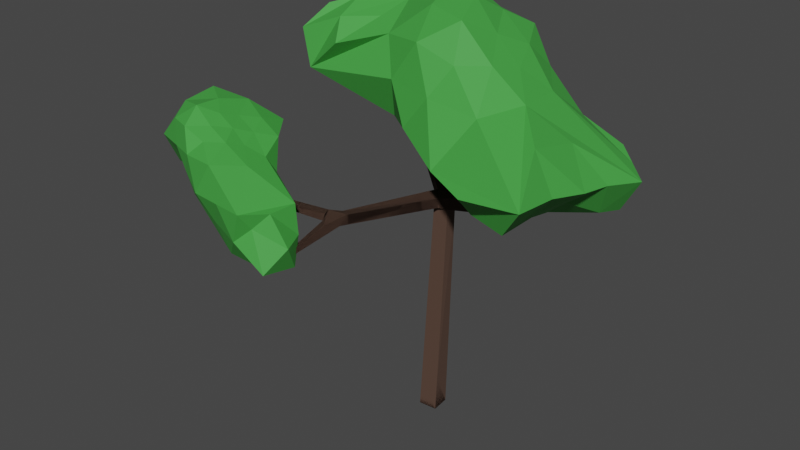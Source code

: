 # Source: tree_02_small.blend  (saved by Blender 2.80.75; exported with 4.5.12 LTS)
import bpy
from mathutils import Matrix  # noqa: F401  (used for matrix-valued properties, if any)

bpy.ops.wm.read_factory_settings(use_empty=True)
scene = bpy.context.scene
scene.name = 'Scene'

# ---- collections
col_collection = bpy.data.collections.new('Collection'); scene.collection.children.link(col_collection)

# ---- materials (node trees are filled in below, after node groups)
mat_wood_01_001 = bpy.data.materials.new('wood_01.001')
mat_wood_01_001.use_transparent_shadow = False
mat_wood_01_001.diffuse_color = (0.08228, 0.04519, 0.03071, 1.0)
mat_wood_01_001.roughness = 0.8677
mat_leafs_material = bpy.data.materials.new('leafs_material')
mat_leafs_material.use_transparent_shadow = False
mat_leafs_material.diffuse_color = (0.05286, 0.3515, 0.05127, 1.0)
mat_leafs_material.roughness = 0.691

# ---- material node trees
mat_wood_01_001.use_nodes = True; mat_wood_01_001.node_tree.nodes.clear()
_N = mat_wood_01_001.node_tree.nodes; _L = mat_wood_01_001.node_tree.links
n0 = _N.new('ShaderNodeOutputMaterial'); n0.name = 'Material Output'; n0.location = (300, 300)
n1 = _N.new('ShaderNodeBsdfPrincipled'); n1.name = 'Principled BSDF'; n1.location = (10, 300)
n1.distribution = 'GGX'
n1.subsurface_method = 'BURLEY'
n1.inputs[0].default_value = (0.08228, 0.04519, 0.03071, 1.0)
n1.inputs[2].default_value = 0.9434
n1.inputs[3].default_value = 1.45
n1.inputs[27].default_value = (0.0, 0.0, 0.0, 1.0)
n1.inputs[28].default_value = 1.0
_L.new(n1.outputs[0], n0.inputs[0])
n0.is_active_output = True
mat_leafs_material.use_nodes = True; mat_leafs_material.node_tree.nodes.clear()
_N = mat_leafs_material.node_tree.nodes; _L = mat_leafs_material.node_tree.links
n0 = _N.new('ShaderNodeOutputMaterial'); n0.name = 'Material Output'; n0.location = (300, 300)
n1 = _N.new('ShaderNodeBsdfPrincipled'); n1.name = 'Principled BSDF'; n1.location = (10, 300)
n1.distribution = 'GGX'
n1.subsurface_method = 'BURLEY'
n1.inputs[0].default_value = (0.05286, 0.3515, 0.05127, 1.0)
n1.inputs[2].default_value = 0.7083
n1.inputs[3].default_value = 1.45
n1.inputs[27].default_value = (0.0, 0.0, 0.0, 1.0)
n1.inputs[28].default_value = 1.0
_L.new(n1.outputs[0], n0.inputs[0])
n0.is_active_output = True

# ---- world
world_world = bpy.data.worlds.new('World'); scene.world = world_world
world_world.use_nodes = True; world_world.node_tree.nodes.clear()
_N = world_world.node_tree.nodes; _L = world_world.node_tree.links
n0 = _N.new('ShaderNodeOutputWorld'); n0.name = 'World Output'; n0.location = (300, 300)
n1 = _N.new('ShaderNodeBackground'); n1.name = 'Background'; n1.location = (10, 300)
n1.inputs[0].default_value = (0.05088, 0.05088, 0.05088, 1.0)
_L.new(n1.outputs[0], n0.inputs[0])
n0.is_active_output = True
world_world.color = (0.05088, 0.05088, 0.05088)
world_world.use_sun_shadow = False
world_world.sun_shadow_jitter_overblur = 0.0

# ---- meshes
me_cube = bpy.data.meshes.new('Cube')
me_cube.from_pydata([(0.05065, -0.0652, -0.001094), (-0.6892, -0.03581, 1.787), (-0.6849, -0.03308, 1.793), (-0.6805, -0.04011, 1.793), (-0.3107, 0.5061, 2.02), (-0.3106, 0.5015, 2.022), (-0.3158, 0.5014, 2.022), (0.259, 0.3453, 1.341), (0.2608, 0.3425, 1.348), (0.2539, 0.3381, 1.348), (-0.2492, -0.8743, 1.057), (-0.2497, -0.8765, 1.062), (-0.2438, -0.878, 1.062), (0.6733, 0.5126, 1.216), (0.6742, 0.5135, 1.224), (0.161, 0.2669, 1.734), (0.1577, 0.2664, 1.74), (0.1567, 0.2727, 1.74), (-0.9434, -0.7192, 1.468), (-0.9414, -0.7189, 1.472), (-0.9406, -0.7239, 1.472), (0.6169, -0.319, 1.372), (0.617, -0.3166, 1.376), (0.6209, -0.314, 1.375), (-0.6893, -0.4476, 1.52), (-0.6862, -0.4501, 1.525), (-0.69, -0.4548, 1.525), (0.4084, -0.1012, 1.247), (0.4095, -0.09239, 1.265), (0.4301, -0.08858, 1.262), (0.6207, -0.3164, 1.37), (0.4495, -0.006301, 1.218), (0.4205, 0.0357, 1.222), (0.4287, -0.09726, 1.244), (0.4204, 0.01072, 1.197), (-0.513, -0.6445, 1.264), (-0.4978, -0.6705, 1.29), (-0.9426, -0.7242, 1.468), (-0.1985, -0.5828, 1.198), (-0.2163, -0.5333, 1.189), (-0.21, -0.5308, 1.23), (-0.4293, -0.6243, 1.232), (-0.4266, -0.6231, 1.263), (-0.4154, -0.6526, 1.263), (-0.2466, 0.2259, 1.466), (-0.2588, 0.191, 1.493), (0.16, 0.2732, 1.734), (0.5097, 0.2609, 1.259), (0.5089, 0.2572, 1.287), (0.4829, 0.269, 1.289), (0.6698, 0.5207, 1.22), (0.468, 0.08285, 1.192), (0.4654, 0.07237, 1.223), (0.4339, 0.08018, 1.223), (0.4833, 0.2713, 1.261), (-0.138, -0.5376, 1.173), (-0.1928, -0.5866, 1.157), (-0.1653, -0.6161, 1.194), (-0.2432, -0.8758, 1.057), (0.024, -0.03833, 1.125), (0.02547, -0.03371, 1.174), (-0.169, -0.4884, 1.175), (-0.1679, -0.485, 1.219), (-0.1252, -0.4978, 1.219), (-0.3668, 0.1475, 1.499), (-0.3736, 0.1779, 1.476), (-0.6848, -0.04284, 1.787), (-0.3124, 0.2499, 1.496), (-0.2805, 0.2184, 1.502), (-0.3159, 0.506, 2.02), (-0.3268, 0.2097, 1.5), (-0.04574, 0.02794, 1.16), (-0.02344, 0.0706, 1.161), (0.003072, 0.05599, 1.199), (-0.0156, 0.01042, 1.194), (-0.3039, 0.1768, 1.409), (-0.2862, 0.2088, 1.409), (-0.2623, 0.1903, 1.446), (-0.2837, 0.1657, 1.437), (0.401, 0.092, 1.205), (0.4246, 0.1068, 1.205), (0.4309, 0.0969, 1.232), (0.2522, 0.3408, 1.341), (0.0564, -0.005765, 1.113), (0.07019, 0.04834, 1.175), (0.07352, 0.0008578, 1.175), (0.3809, 0.02783, 1.17), (0.3766, 0.02753, 1.206), (0.3741, 0.06328, 1.206), (0.4115, 0.0652, 1.175), (0.4139, 0.03073, 1.175), (0.4073, 0.06492, 1.209), (-0.05065, 0.02128, 0.001094), (-0.04324, -0.07262, 0.0002162), (0.04324, 0.0287, -0.0002162), (-0.01868, -0.012, 1.117), (-0.01166, 0.05376, 1.097), (0.05923, 0.04934, 1.124), (-0.4566, -0.6806, 1.242), (-0.4615, -0.6704, 1.24), (-0.4844, -0.6701, 1.258), (-0.4562, -0.6799, 1.265), (-0.4988, -0.7242, 1.256), (-0.4886, -0.6396, 1.293), (-0.4767, -0.6087, 1.274), (-0.4625, -0.6204, 1.296), (-0.6931, -0.4523, 1.52), (-0.2163, -0.5333, 1.189), (-0.21, -0.5308, 1.23), (-0.1944, -0.5698, 1.23), (0.4654, 0.07237, 1.223), (0.468, 0.08285, 1.192), (0.4365, 0.1373, 1.215), (-0.2837, 0.1657, 1.437), (-0.2862, 0.2088, 1.409), (-0.3039, 0.1768, 1.409), (0.4139, 0.03073, 1.175), (0.4115, 0.0652, 1.175), (-0.4562, -0.6799, 1.265), (-0.4755, -0.6682, 1.242), (-0.4566, -0.6806, 1.242), (-0.4804, -0.6421, 1.296), (-0.4625, -0.6204, 1.296), (-0.4767, -0.6087, 1.274)], [], [(61, 56, 39), (63, 62, 40), (38, 57, 40), (79, 51, 89), (67, 68, 44), (31, 34, 90), (36, 118, 101), (72, 97, 96), (51, 79, 80), (29, 23, 30, 33), (73, 84, 72), (84, 97, 72), (94, 92, 96, 97), (35, 123, 104), (104, 122, 105), (101, 120, 98), (98, 119, 100), (83, 59, 95), (72, 96, 71), (89, 91, 79), (57, 63, 40), (44, 114, 76), (76, 115, 75), (75, 113, 77), (57, 55, 63), (51, 110, 52), (52, 53, 81), (56, 107, 39), (39, 108, 40), (40, 109, 38), (80, 111, 51), (90, 117, 89), (74, 71, 95), (70, 67, 65), (105, 121, 103), (33, 34, 31), (33, 31, 29), (112, 53, 49, 54), (85, 87, 88, 84), (59, 55, 61, 95), (97, 117, 116, 86, 83), (70, 68, 5), (6, 69, 70), (60, 85, 84, 73, 74), (85, 83, 86, 87), (97, 84, 88, 91, 117), (95, 96, 92, 93), (60, 74, 62, 63), (102, 120, 118), (28, 22, 23, 29), (36, 100, 118), (28, 27, 21, 22), (27, 33, 30, 21), (24, 106, 26, 25), (21, 30, 23, 22), (37, 20, 19, 18), (15, 46, 17, 16), (10, 58, 12, 11), (50, 14, 13), (7, 82, 9, 8), (69, 6, 5, 4), (80, 81, 53, 112), (35, 103, 123), (104, 123, 122), (101, 118, 120), (98, 120, 119), (56, 61, 55), (89, 117, 91), (44, 77, 114), (76, 114, 115), (75, 115, 113), (51, 111, 110), (52, 110, 53), (75, 65, 67, 76), (56, 38, 107), (39, 107, 108), (94, 0, 93, 92), (40, 108, 109), (83, 85, 60, 59), (78, 45, 64), (71, 96, 95), (67, 44, 76), (104, 41, 99, 35), (39, 40, 62, 61), (90, 89, 51, 31), (64, 45, 68, 70), (80, 112, 111), (32, 31, 52, 81), (101, 43, 103, 36), (75, 78, 64, 65), (90, 116, 117), (31, 51, 52), (27, 28, 32, 34), (104, 105, 42, 41), (43, 101, 98, 99), (105, 103, 43, 42), (66, 3, 2, 1), (105, 122, 121), (78, 75, 77, 45), (100, 35, 99, 98), (31, 32, 28, 29), (35, 100, 37, 18), (27, 34, 33), (103, 35, 18, 19), (36, 103, 19, 20), (100, 36, 20, 37), (107, 38, 99, 41), (108, 107, 41, 42), (109, 108, 42, 43), (109, 43, 99, 38), (77, 44, 46, 15), (77, 15, 16, 45), (45, 16, 17, 68), (68, 17, 46, 44), (54, 50, 13, 47), (48, 47, 13, 14), (49, 48, 14, 50), (110, 111, 47, 48), (50, 54, 49), (110, 48, 49, 53), (55, 58, 10, 56), (56, 10, 11, 38), (38, 11, 12, 57), (57, 12, 58, 55), (95, 61, 62, 74), (60, 63, 55, 59), (65, 64, 66, 1), (65, 1, 2, 70), (70, 2, 3, 64), (67, 4, 5, 68), (3, 66, 64), (69, 4, 67), (72, 71, 115, 114), (70, 69, 67), (5, 6, 70), (72, 114, 77, 73), (73, 77, 113, 74), (71, 74, 113, 115), (79, 82, 7, 80), (80, 7, 8, 81), (32, 81, 8, 9), (79, 32, 9, 82), (112, 54, 47, 111), (0, 83, 95, 93), (94, 97, 83, 0), (123, 103, 106, 24), (102, 119, 120), (102, 100, 119), (102, 118, 100), (122, 123, 24, 25), (122, 25, 26, 121), (121, 26, 106, 103), (32, 79, 91, 88, 87), (34, 32, 87, 86, 116, 90)])
me_cube.materials.append(mat_wood_01_001)
me_cube.use_remesh_preserve_volume = False
me_cube.use_remesh_preserve_attributes = False
me_cube.use_mirror_vertex_groups = False
me_cube.update()
me_icosphere = bpy.data.meshes.new('Icosphere')
me_icosphere.from_pydata([(0.1075, -0.01452, -1.355), (1.617, -1.163, -0.8595), (-0.2781, -0.8762, -0.4663), (-1.388, -0.1213, -0.8265), (-0.3151, 1.167, -0.4673), (0.9545, 0.6478, -0.6959), (0.2557, -0.767, 0.2812), (-0.8108, -0.6011, 0.5065), (-1.115, 0.8004, 0.7718), (0.2383, 0.9473, 0.3131), (0.6845, 0.004328, 0.07486), (-0.09125, 0.05076, 0.5963), (-0.2672, -0.6984, -1.102), (0.7882, -0.6835, -2.235), (0.4038, -1.21, -0.7034), (1.952, 0.1886, -0.9835), (0.6521, 0.6622, -1.497), (-0.5239, 0.006348, -0.9162), (-0.6882, -0.5, -0.5257), (-0.083, 0.5726, -0.9034), (-0.8365, 0.6368, -0.5412), (0.358, 0.9403, -0.5837), (1.127, -0.3583, -0.1615), (0.9742, 0.3234, -0.2248), (0.002759, -1.018, 0.004379), (0.8257, -1.146, 0.04086), (-1.366, -0.5175, -0.03924), (-0.5878, -0.809, 0.0), (-0.8741, 1.336, 0.06568), (-1.661, 0.4697, -0.0646), (0.7341, 0.9618, -0.01512), (0.1784, 1.673, 0.03614), (0.5909, -0.4374, 0.2462), (-0.2617, -0.7989, 0.5156), (-1.113, -0.03306, 0.6722), (-0.3576, 1.133, 0.5545), (0.502, 0.4599, 0.1814), (0.06537, -0.3683, 0.4745), (0.3084, 0.03456, 0.36), (-0.4274, -0.2957, 0.8054), (-0.4758, 0.3624, 0.7555), (0.02741, 0.4797, 0.4519), (1.324, -1.069, -1.624), (1.966, -0.5626, -0.9488), (1.01, -1.187, -0.7815), (1.308, 0.395, -1.654), (2.096, -0.05097, -2.383), (1.084, 0.2346, -1.848), (0.6059, -0.9243, -1.403), (1.455, -0.4573, -2.467), (0.9649, -0.2488, -2.142), (1.739, 0.342, -1.392), (2.108, 0.09542, -1.649), (1.759, 0.3305, -1.889), (1.378, 0.017, -2.186), (2.354, -0.4699, -1.688), (1.675, -0.8391, -1.292), (2.072, -0.9655, -2.217), (3.268, 4.852, -0.9403), (6.553, 1.814, -0.4074), (2.543, 3.052, 0.0008405), (1.088, 4.892, -0.1392), (2.62, 6.461, 0.1251), (5.081, 6.552, -0.09318), (3.573, 3.526, 1.552), (1.565, 3.743, 1.821), (0.9633, 6.503, 2.252), (3.647, 6.514, 1.817), (4.4, 4.847, 1.349), (3.112, 4.898, 2.723), (2.891, 3.796, -0.7535), (4.211, 4.081, -1.435), (3.831, 2.43, -0.4741), (7.081, 5.9, -0.9957), (4.174, 5.76, -1.302), (2.155, 4.874, -0.6735), (1.65, 3.835, -0.1636), (2.96, 5.712, -0.4864), (1.859, 5.813, -0.01999), (3.684, 6.512, -0.1081), (5.003, 4.227, 0.7977), (4.911, 5.452, 0.7537), (3.17, 3.118, 0.8352), (4.477, 3.174, 0.6631), (-0.491, 3.286, 0.6925), (1.991, 3.32, 0.9519), (1.913, 6.617, 0.9218), (0.2235, 5.986, 0.6911), (4.218, 6.384, 0.9519), (3.131, 6.737, 0.9519), (4.206, 4.066, 1.54), (2.645, 3.393, 1.924), (1.134, 5.041, 2.312), (2.561, 6.567, 2.024), (4.097, 5.638, 1.624), (3.395, 4.01, 2.412), (3.75, 4.863, 1.985), (2.344, 4.318, 2.523), (2.147, 5.611, 2.931), (3.293, 5.717, 2.264), (0.2655, 5.344, 1.794), (-0.2943, 4.903, 0.679), (-0.398, 3.907, 2.144), (5.217, 3.161, -1.677), (6.697, 4.089, -0.7345), (5.924, 3.24, 0.362), (5.996, 4.611, 0.06452), (5.327, 5.776, -1.808), (5.426, 4.732, -1.823), (4.244, 4.933, -1.39), (0.4679, 3.149, 1.509), (0.965, 4.166, 2.018), (-0.7247, 3.322, 1.626), (0.1681, 4.344, 2.325), (0.2145, 3.607, 1.996), (5.887, 2.233, -1.269), (6.504, 3.106, -0.562), (4.628, 6.156, -0.6974), (4.383, 6.532, -0.1006), (4.949, 1.94, -0.6192), (6.148, 6.633, -0.5872), (3.929, 6.136, -0.7048), (4.738, 5.728, -1.493), (4.305, 3.015, -1.082), (4.764, 3.581, -1.636), (6.781, 4.906, -0.8263), (6.519, 6.059, -1.92), (6.361, 5.403, -1.796), (5.374, 5.231, -1.792), (6.061, 4.411, -1.279), (5.957, 3.625, -1.206), (5.321, 3.947, -1.75), (4.837, 2.572, -1.251), (5.401, 6.572, -1.461), (6.615, 6.266, -0.7915), (6.8, 5.979, -1.458), (5.984, 6.386, -1.727), (5.775, 6.603, -1.024), (6.382, 6.529, -1.34)], [], [(0, 13, 12), (1, 42, 56, 43), (0, 12, 17), (0, 17, 19), (0, 19, 16), (1, 43, 15, 22), (2, 14, 24), (3, 18, 26), (4, 20, 28), (5, 21, 30), (1, 22, 25), (2, 24, 27), (3, 26, 29), (4, 28, 31), (5, 30, 23), (6, 32, 37), (7, 33, 39), (8, 34, 40), (9, 35, 41), (10, 36, 38), (38, 41, 11), (38, 36, 41), (36, 9, 41), (41, 40, 11), (41, 35, 40), (35, 8, 40), (40, 39, 11), (40, 34, 39), (34, 7, 39), (39, 37, 11), (39, 33, 37), (33, 6, 37), (37, 38, 11), (37, 32, 38), (32, 10, 38), (23, 36, 10), (23, 30, 36), (30, 9, 36), (31, 35, 9), (31, 28, 35), (28, 8, 35), (29, 34, 8), (29, 26, 34), (26, 7, 34), (27, 33, 7), (27, 24, 33), (24, 6, 33), (25, 32, 6), (25, 22, 32), (22, 10, 32), (30, 31, 9), (30, 21, 31), (21, 4, 31), (28, 29, 8), (28, 20, 29), (20, 3, 29), (26, 27, 7), (26, 18, 27), (18, 2, 27), (24, 25, 6), (24, 14, 25), (14, 44, 1, 25), (22, 23, 10), (22, 15, 23), (15, 5, 23), (16, 21, 5), (16, 19, 21), (19, 4, 21), (19, 20, 4), (19, 17, 20), (17, 3, 20), (17, 18, 3), (17, 12, 18), (12, 2, 18), (15, 51, 45, 16, 5), (15, 52, 51), (13, 0, 16, 47, 50), (12, 14, 2), (12, 13, 48, 14), (13, 42, 48), (48, 44, 14), (48, 42, 44), (42, 1, 44), (45, 47, 16), (53, 46, 54), (46, 49, 54), (55, 46, 52), (43, 56, 55), (57, 49, 46), (42, 13, 49, 57), (55, 57, 46), (55, 56, 57), (56, 42, 57), (43, 55, 52, 15), (54, 50, 47), (54, 49, 50), (49, 13, 50), (45, 53, 54, 47), (51, 53, 45), (51, 52, 53), (52, 46, 53), (58, 71, 70), (59, 115, 116), (58, 70, 75), (58, 75, 77), (58, 77, 74), (59, 116, 104, 105), (60, 72, 82), (61, 76, 84), (62, 78, 86), (63, 118, 79, 88), (59, 105, 80, 83), (60, 82, 85), (61, 84, 101, 87), (62, 86, 89), (63, 88, 81), (64, 90, 95), (65, 91, 97), (66, 92, 98), (67, 93, 99), (68, 94, 96), (96, 99, 69), (96, 94, 99), (94, 67, 99), (99, 98, 69), (99, 93, 98), (93, 66, 98), (98, 97, 69), (98, 92, 97), (92, 111, 65, 97), (97, 95, 69), (97, 91, 95), (91, 64, 95), (95, 96, 69), (95, 90, 96), (90, 68, 96), (81, 94, 68), (81, 88, 94), (88, 67, 94), (89, 93, 67), (89, 86, 93), (86, 66, 93), (87, 100, 92, 66), (87, 101, 100), (114, 111, 92, 113), (85, 91, 65), (85, 82, 91), (82, 64, 91), (83, 90, 64), (83, 80, 90), (80, 68, 90), (88, 89, 67), (88, 79, 89), (79, 62, 89), (86, 87, 66), (86, 78, 87), (78, 61, 87), (84, 85, 65, 110), (84, 76, 85), (76, 60, 85), (82, 83, 64), (82, 72, 83), (72, 119, 59, 83), (80, 81, 68), (80, 106, 73, 81), (73, 134, 120, 63, 81), (74, 121, 117), (74, 77, 79, 121), (77, 62, 79), (77, 78, 62), (77, 75, 78), (75, 61, 78), (75, 76, 61), (75, 70, 76), (70, 60, 76), (133, 122, 74, 117), (73, 127, 126, 135), (71, 58, 74, 109), (70, 72, 60), (70, 71, 123, 72), (132, 115, 59, 119), (100, 102, 113, 92), (100, 101, 102), (101, 84, 112, 102), (107, 109, 74, 122), (107, 128, 108, 109), (108, 71, 109), (105, 106, 80), (105, 104, 106), (104, 125, 73, 106), (104, 129, 125), (104, 130, 129), (124, 71, 108, 131), (112, 114, 113, 102), (84, 110, 114, 112), (110, 65, 111, 114), (103, 124, 131), (129, 131, 108), (129, 130, 131), (130, 103, 131), (125, 127, 73), (125, 129, 127), (129, 108, 127), (123, 132, 119, 72), (71, 124, 132, 123), (124, 103, 115, 132), (126, 128, 107), (126, 127, 128), (127, 108, 128), (120, 137, 133, 117, 63), (138, 136, 133, 137), (126, 107, 122, 133, 136), (117, 118, 63), (117, 121, 118), (121, 79, 118), (116, 130, 104), (116, 115, 130), (115, 103, 130), (134, 138, 137, 120), (73, 135, 138, 134), (135, 126, 136, 138)])
_uv = me_icosphere.uv_layers.new(name='UVMap')
_uv.uv.foreach_set('vector', [0.8182, 0.0, 0.7727, 0.07873, 0.8636, 0.07873, 0.7273, 0.1575, 0.7045, 0.1181, 0.6932, 0.1378, 0.6818, 0.1575, 0.09091, 0.0, 0.04545, 0.07873, 0.1364, 0.07873, 0.2727, 0.0, 0.2273, 0.07873, 0.3182, 0.07873, 0.4545, 0.0, 0.4091, 0.07873, 0.5, 0.07873, 0.7273, 0.1575, 0.6818, 0.1575, 0.6364, 0.1575, 0.6818, 0.2362, 0.9091, 0.1575, 0.8182, 0.1575, 0.8636, 0.2362, 0.1818, 0.1575, 0.09091, 0.1575, 0.1364, 0.2362, 0.3636, 0.1575, 0.2727, 0.1575, 0.3182, 0.2362, 0.5455, 0.1575, 0.4545, 0.1575, 0.5, 0.2362, 0.7273, 0.1575, 0.6818, 0.2362, 0.7727, 0.2362, 0.9091, 0.1575, 0.8636, 0.2362, 0.9545, 0.2362, 0.1818, 0.1575, 0.1364, 0.2362, 0.2273, 0.2362, 0.3636, 0.1575, 0.3182, 0.2362, 0.4091, 0.2362, 0.5455, 0.1575, 0.5, 0.2362, 0.5909, 0.2362, 0.8182, 0.3149, 0.7273, 0.3149, 0.7727, 0.3937, 1.0, 0.3149, 0.9091, 0.3149, 0.9545, 0.3937, 0.2727, 0.3149, 0.1818, 0.3149, 0.2273, 0.3937, 0.4545, 0.3149, 0.3636, 0.3149, 0.4091, 0.3937, 0.6364, 0.3149, 0.5455, 0.3149, 0.5909, 0.3937, 0.5909, 0.3937, 0.5, 0.3937, 0.5455, 0.4724, 0.5909, 0.3937, 0.5455, 0.3149, 0.5, 0.3937, 0.5455, 0.3149, 0.4545, 0.3149, 0.5, 0.3937, 0.4091, 0.3937, 0.3182, 0.3937, 0.3636, 0.4724, 0.4091, 0.3937, 0.3636, 0.3149, 0.3182, 0.3937, 0.3636, 0.3149, 0.2727, 0.3149, 0.3182, 0.3937, 0.2273, 0.3937, 0.1364, 0.3937, 0.1818, 0.4724, 0.2273, 0.3937, 0.1818, 0.3149, 0.1364, 0.3937, 0.1818, 0.3149, 0.09091, 0.3149, 0.1364, 0.3937, 0.9545, 0.3937, 0.8636, 0.3937, 0.9091, 0.4724, 0.9545, 0.3937, 0.9091, 0.3149, 0.8636, 0.3937, 0.9091, 0.3149, 0.8182, 0.3149, 0.8636, 0.3937, 0.7727, 0.3937, 0.6818, 0.3937, 0.7273, 0.4724, 0.7727, 0.3937, 0.7273, 0.3149, 0.6818, 0.3937, 0.7273, 0.3149, 0.6364, 0.3149, 0.6818, 0.3937, 0.5909, 0.2362, 0.5455, 0.3149, 0.6364, 0.3149, 0.5909, 0.2362, 0.5, 0.2362, 0.5455, 0.3149, 0.5, 0.2362, 0.4545, 0.3149, 0.5455, 0.3149, 0.4091, 0.2362, 0.3636, 0.3149, 0.4545, 0.3149, 0.4091, 0.2362, 0.3182, 0.2362, 0.3636, 0.3149, 0.3182, 0.2362, 0.2727, 0.3149, 0.3636, 0.3149, 0.2273, 0.2362, 0.1818, 0.3149, 0.2727, 0.3149, 0.2273, 0.2362, 0.1364, 0.2362, 0.1818, 0.3149, 0.1364, 0.2362, 0.09091, 0.3149, 0.1818, 0.3149, 0.9545, 0.2362, 0.9091, 0.3149, 1.0, 0.3149, 0.9545, 0.2362, 0.8636, 0.2362, 0.9091, 0.3149, 0.8636, 0.2362, 0.8182, 0.3149, 0.9091, 0.3149, 0.7727, 0.2362, 0.7273, 0.3149, 0.8182, 0.3149, 0.7727, 0.2362, 0.6818, 0.2362, 0.7273, 0.3149, 0.6818, 0.2362, 0.6364, 0.3149, 0.7273, 0.3149, 0.5, 0.2362, 0.4091, 0.2362, 0.4545, 0.3149, 0.5, 0.2362, 0.4545, 0.1575, 0.4091, 0.2362, 0.4545, 0.1575, 0.3636, 0.1575, 0.4091, 0.2362, 0.3182, 0.2362, 0.2273, 0.2362, 0.2727, 0.3149, 0.3182, 0.2362, 0.2727, 0.1575, 0.2273, 0.2362, 0.2727, 0.1575, 0.1818, 0.1575, 0.2273, 0.2362, 0.1364, 0.2362, 0.04545, 0.2362, 0.09091, 0.3149, 0.1364, 0.2362, 0.09091, 0.1575, 0.04545, 0.2362, 0.09091, 0.1575, 0.0, 0.1575, 0.04545, 0.2362, 0.8636, 0.2362, 0.7727, 0.2362, 0.8182, 0.3149, 0.8636, 0.2362, 0.8182, 0.1575, 0.7727, 0.2362, 0.8182, 0.1575, 0.7727, 0.1575, 0.7273, 0.1575, 0.7727, 0.2362, 0.6818, 0.2362, 0.5909, 0.2362, 0.6364, 0.3149, 0.6818, 0.2362, 0.6364, 0.1575, 0.5909, 0.2362, 0.6364, 0.1575, 0.5455, 0.1575, 0.5909, 0.2362, 0.5, 0.07873, 0.4545, 0.1575, 0.5455, 0.1575, 0.5, 0.07873, 0.4091, 0.07873, 0.4545, 0.1575, 0.4091, 0.07873, 0.3636, 0.1575, 0.4545, 0.1575, 0.3182, 0.07873, 0.2727, 0.1575, 0.3636, 0.1575, 0.3182, 0.07873, 0.2273, 0.07873, 0.2727, 0.1575, 0.2273, 0.07873, 0.1818, 0.1575, 0.2727, 0.1575, 0.1364, 0.07873, 0.09091, 0.1575, 0.1818, 0.1575, 0.1364, 0.07873, 0.04545, 0.07873, 0.09091, 0.1575, 0.04545, 0.07873, 0.0, 0.1575, 0.09091, 0.1575, 0.6364, 0.1575, 0.625, 0.1378, 0.6136, 0.1181, 0.5909, 0.07873, 0.5455, 0.1575, 0.6364, 0.1575, 0.6477, 0.1378, 0.625, 0.1378, 0.6818, 0.07873, 0.6364, 0.0, 0.5909, 0.07873, 0.6364, 0.07873, 0.6591, 0.07873, 0.8636, 0.07873, 0.8182, 0.1575, 0.9091, 0.1575, 0.8636, 0.07873, 0.7727, 0.07873, 0.7955, 0.1181, 0.8182, 0.1575, 0.7727, 0.07873, 0.75, 0.1181, 0.7955, 0.1181, 0.7955, 0.1181, 0.7727, 0.1575, 0.8182, 0.1575, 0.7955, 0.1181, 0.75, 0.1181, 0.7727, 0.1575, 0.75, 0.1181, 0.7273, 0.1575, 0.7727, 0.1575, 0.6136, 0.1181, 0.6364, 0.07873, 0.5909, 0.07873, 0.6364, 0.1181, 0.6591, 0.1181, 0.6477, 0.09841, 0.6591, 0.1181, 0.6705, 0.09841, 0.6477, 0.09841, 0.6705, 0.1378, 0.6591, 0.1181, 0.6477, 0.1378, 0.6818, 0.1575, 0.6932, 0.1378, 0.6705, 0.1378, 0.6818, 0.1181, 0.6705, 0.09841, 0.6591, 0.1181, 0.7045, 0.1181, 0.6818, 0.07873, 0.6705, 0.09841, 0.6818, 0.1181, 0.6705, 0.1378, 0.6818, 0.1181, 0.6591, 0.1181, 0.6705, 0.1378, 0.6932, 0.1378, 0.6818, 0.1181, 0.6932, 0.1378, 0.7045, 0.1181, 0.6818, 0.1181, 0.6818, 0.1575, 0.6705, 0.1378, 0.6477, 0.1378, 0.6364, 0.1575, 0.6477, 0.09841, 0.6591, 0.07873, 0.6364, 0.07873, 0.6477, 0.09841, 0.6705, 0.09841, 0.6591, 0.07873, 0.6705, 0.09841, 0.6818, 0.07873, 0.6591, 0.07873, 0.6136, 0.1181, 0.6364, 0.1181, 0.6477, 0.09841, 0.6364, 0.07873, 0.625, 0.1378, 0.6364, 0.1181, 0.6136, 0.1181, 0.625, 0.1378, 0.6477, 0.1378, 0.6364, 0.1181, 0.6477, 0.1378, 0.6591, 0.1181, 0.6364, 0.1181, 0.8182, 0.0, 0.7727, 0.07873, 0.8636, 0.07873, 0.7273, 0.1575, 0.7159, 0.1378, 0.7045, 0.1575, 0.09091, 0.0, 0.04545, 0.07873, 0.1364, 0.07873, 0.2727, 0.0, 0.2273, 0.07873, 0.3182, 0.07873, 0.4545, 0.0, 0.4091, 0.07873, 0.5, 0.07873, 0.7273, 0.1575, 0.7045, 0.1575, 0.6818, 0.1575, 0.7045, 0.1968, 0.9091, 0.1575, 0.8182, 0.1575, 0.8636, 0.2362, 0.1818, 0.1575, 0.09091, 0.1575, 0.1364, 0.2362, 0.3636, 0.1575, 0.2727, 0.1575, 0.3182, 0.2362, 0.5455, 0.1575, 0.5, 0.1575, 0.4545, 0.1575, 0.5, 0.2362, 0.7273, 0.1575, 0.7045, 0.1968, 0.6818, 0.2362, 0.7727, 0.2362, 0.9091, 0.1575, 0.8636, 0.2362, 0.9545, 0.2362, 0.1818, 0.1575, 0.1364, 0.2362, 0.1818, 0.2362, 0.2273, 0.2362, 0.3636, 0.1575, 0.3182, 0.2362, 0.4091, 0.2362, 0.5455, 0.1575, 0.5, 0.2362, 0.5909, 0.2362, 0.8182, 0.3149, 0.7273, 0.3149, 0.7727, 0.3937, 1.0, 0.3149, 0.9091, 0.3149, 0.9545, 0.3937, 0.2727, 0.3149, 0.1818, 0.3149, 0.2273, 0.3937, 0.4545, 0.3149, 0.3636, 0.3149, 0.4091, 0.3937, 0.6364, 0.3149, 0.5455, 0.3149, 0.5909, 0.3937, 0.5909, 0.3937, 0.5, 0.3937, 0.5455, 0.4724, 0.5909, 0.3937, 0.5455, 0.3149, 0.5, 0.3937, 0.5455, 0.3149, 0.4545, 0.3149, 0.5, 0.3937, 0.4091, 0.3937, 0.3182, 0.3937, 0.3636, 0.4724, 0.4091, 0.3937, 0.3636, 0.3149, 0.3182, 0.3937, 0.3636, 0.3149, 0.2727, 0.3149, 0.3182, 0.3937, 0.2273, 0.3937, 0.1364, 0.3937, 0.1818, 0.4724, 0.2273, 0.3937, 0.1818, 0.3149, 0.1364, 0.3937, 0.1818, 0.3149, 0.1364, 0.3149, 0.09091, 0.3149, 0.1364, 0.3937, 0.9545, 0.3937, 0.8636, 0.3937, 0.9091, 0.4724, 0.9545, 0.3937, 0.9091, 0.3149, 0.8636, 0.3937, 0.9091, 0.3149, 0.8182, 0.3149, 0.8636, 0.3937, 0.7727, 0.3937, 0.6818, 0.3937, 0.7273, 0.4724, 0.7727, 0.3937, 0.7273, 0.3149, 0.6818, 0.3937, 0.7273, 0.3149, 0.6364, 0.3149, 0.6818, 0.3937, 0.5909, 0.2362, 0.5455, 0.3149, 0.6364, 0.3149, 0.5909, 0.2362, 0.5, 0.2362, 0.5455, 0.3149, 0.5, 0.2362, 0.4545, 0.3149, 0.5455, 0.3149, 0.4091, 0.2362, 0.3636, 0.3149, 0.4545, 0.3149, 0.4091, 0.2362, 0.3182, 0.2362, 0.3636, 0.3149, 0.3182, 0.2362, 0.2727, 0.3149, 0.3636, 0.3149, 0.2273, 0.2362, 0.2045, 0.2756, 0.1818, 0.3149, 0.2727, 0.3149, 0.2273, 0.2362, 0.1818, 0.2362, 0.2045, 0.2756, 0.142, 0.2854, 0.1364, 0.3149, 0.1818, 0.3149, 0.1705, 0.2952, 0.9545, 0.2362, 0.9091, 0.3149, 1.0, 0.3149, 0.9545, 0.2362, 0.8636, 0.2362, 0.9091, 0.3149, 0.8636, 0.2362, 0.8182, 0.3149, 0.9091, 0.3149, 0.7727, 0.2362, 0.7273, 0.3149, 0.8182, 0.3149, 0.7727, 0.2362, 0.6818, 0.2362, 0.7273, 0.3149, 0.6818, 0.2362, 0.6364, 0.3149, 0.7273, 0.3149, 0.5, 0.2362, 0.4091, 0.2362, 0.4545, 0.3149, 0.5, 0.2362, 0.4545, 0.1575, 0.4091, 0.2362, 0.4545, 0.1575, 0.3636, 0.1575, 0.4091, 0.2362, 0.3182, 0.2362, 0.2273, 0.2362, 0.2727, 0.3149, 0.3182, 0.2362, 0.2727, 0.1575, 0.2273, 0.2362, 0.2727, 0.1575, 0.1818, 0.1575, 0.2273, 0.2362, 0.1364, 0.2362, 0.04545, 0.2362, 0.09091, 0.3149, 0.1136, 0.2756, 0.1364, 0.2362, 0.09091, 0.1575, 0.04545, 0.2362, 0.09091, 0.1575, 0.0, 0.1575, 0.04545, 0.2362, 0.8636, 0.2362, 0.7727, 0.2362, 0.8182, 0.3149, 0.8636, 0.2362, 0.8182, 0.1575, 0.7727, 0.2362, 0.8182, 0.1575, 0.7727, 0.1575, 0.7273, 0.1575, 0.7727, 0.2362, 0.6818, 0.2362, 0.5909, 0.2362, 0.6364, 0.3149, 0.6818, 0.2362, 0.6591, 0.1968, 0.6364, 0.1575, 0.5909, 0.2362, 0.6364, 0.1575, 0.6136, 0.1575, 0.5909, 0.1575, 0.5455, 0.1575, 0.5909, 0.2362, 0.5, 0.07873, 0.4773, 0.1181, 0.5227, 0.1181, 0.5, 0.07873, 0.4091, 0.07873, 0.4545, 0.1575, 0.4773, 0.1181, 0.4091, 0.07873, 0.3636, 0.1575, 0.4545, 0.1575, 0.3182, 0.07873, 0.2727, 0.1575, 0.3636, 0.1575, 0.3182, 0.07873, 0.2273, 0.07873, 0.2727, 0.1575, 0.2273, 0.07873, 0.1818, 0.1575, 0.2727, 0.1575, 0.1364, 0.07873, 0.09091, 0.1575, 0.1818, 0.1575, 0.1364, 0.07873, 0.04545, 0.07873, 0.09091, 0.1575, 0.04545, 0.07873, 0.0, 0.1575, 0.09091, 0.1575, 0.5966, 0.1279, 0.6023, 0.09841, 0.5909, 0.07873, 0.5682, 0.1181, 0.6364, 0.1575, 0.6477, 0.1378, 0.625, 0.1378, 0.6307, 0.1476, 0.6818, 0.07873, 0.6364, 0.0, 0.5909, 0.07873, 0.6364, 0.07873, 0.8636, 0.07873, 0.8182, 0.1575, 0.9091, 0.1575, 0.8636, 0.07873, 0.7727, 0.07873, 0.7955, 0.1181, 0.8182, 0.1575, 0.767, 0.1279, 0.7386, 0.1378, 0.7273, 0.1575, 0.7727, 0.1575, 0.2045, 0.2756, 0.1591, 0.2756, 0.1705, 0.2952, 0.1818, 0.3149, 0.2045, 0.2756, 0.1818, 0.2362, 0.1591, 0.2756, 0.1818, 0.2362, 0.1364, 0.2362, 0.1477, 0.2559, 0.1591, 0.2756, 0.6136, 0.1181, 0.6364, 0.07873, 0.5909, 0.07873, 0.6023, 0.09841, 0.6136, 0.1181, 0.6364, 0.1181, 0.6591, 0.1181, 0.6364, 0.07873, 0.6591, 0.1181, 0.6818, 0.07873, 0.6364, 0.07873, 0.7045, 0.1968, 0.6591, 0.1968, 0.6818, 0.2362, 0.7045, 0.1968, 0.6818, 0.1575, 0.6591, 0.1968, 0.6818, 0.1575, 0.6591, 0.1575, 0.6364, 0.1575, 0.6591, 0.1968, 0.6818, 0.1575, 0.6705, 0.1378, 0.6591, 0.1575, 0.6818, 0.1575, 0.6932, 0.1378, 0.6705, 0.1378, 0.6932, 0.09841, 0.6818, 0.07873, 0.6591, 0.1181, 0.6818, 0.1181, 0.1477, 0.2559, 0.142, 0.2854, 0.1705, 0.2952, 0.1591, 0.2756, 0.1364, 0.2362, 0.1136, 0.2756, 0.142, 0.2854, 0.1477, 0.2559, 0.1136, 0.2756, 0.09091, 0.3149, 0.1364, 0.3149, 0.142, 0.2854, 0.7045, 0.1181, 0.6932, 0.09841, 0.6818, 0.1181, 0.6705, 0.1378, 0.6818, 0.1181, 0.6591, 0.1181, 0.6705, 0.1378, 0.6932, 0.1378, 0.6818, 0.1181, 0.6932, 0.1378, 0.7045, 0.1181, 0.6818, 0.1181, 0.6591, 0.1575, 0.6477, 0.1378, 0.6364, 0.1575, 0.6591, 0.1575, 0.6705, 0.1378, 0.6477, 0.1378, 0.6705, 0.1378, 0.6591, 0.1181, 0.6477, 0.1378, 0.7955, 0.1181, 0.767, 0.1279, 0.7727, 0.1575, 0.8182, 0.1575, 0.7727, 0.07873, 0.7614, 0.09841, 0.767, 0.1279, 0.7955, 0.1181, 0.7614, 0.09841, 0.75, 0.1181, 0.7386, 0.1378, 0.767, 0.1279, 0.625, 0.1378, 0.6364, 0.1181, 0.6136, 0.1181, 0.625, 0.1378, 0.6477, 0.1378, 0.6364, 0.1181, 0.6477, 0.1378, 0.6591, 0.1181, 0.6364, 0.1181, 0.5909, 0.1575, 0.5937, 0.1427, 0.5966, 0.1279, 0.5682, 0.1181, 0.5455, 0.1575, 0.6122, 0.1452, 0.6108, 0.1329, 0.5966, 0.1279, 0.5937, 0.1427, 0.625, 0.1378, 0.6136, 0.1181, 0.6023, 0.09841, 0.5966, 0.1279, 0.6108, 0.1329, 0.5227, 0.1181, 0.5, 0.1575, 0.5455, 0.1575, 0.5227, 0.1181, 0.4773, 0.1181, 0.5, 0.1575, 0.4773, 0.1181, 0.4545, 0.1575, 0.5, 0.1575, 0.7045, 0.1575, 0.6932, 0.1378, 0.6818, 0.1575, 0.7045, 0.1575, 0.7159, 0.1378, 0.6932, 0.1378, 0.7159, 0.1378, 0.7045, 0.1181, 0.6932, 0.1378, 0.6136, 0.1575, 0.6122, 0.1452, 0.5937, 0.1427, 0.5909, 0.1575, 0.6364, 0.1575, 0.6307, 0.1476, 0.6122, 0.1452, 0.6136, 0.1575, 0.6307, 0.1476, 0.625, 0.1378, 0.6108, 0.1329, 0.6122, 0.1452])
me_icosphere.materials.append(mat_leafs_material)
me_icosphere.use_remesh_preserve_volume = False
me_icosphere.use_remesh_preserve_attributes = False
me_icosphere.use_mirror_vertex_groups = False
me_icosphere.update()
me_cube_001 = bpy.data.meshes.new('Cube.001')
me_cube_001.from_pydata([(-0.6892, -0.03581, 1.787), (-0.6849, -0.03308, 1.793), (-0.6805, -0.04011, 1.793), (-0.3107, 0.5061, 2.02), (-0.3106, 0.5015, 2.022), (-0.3158, 0.5014, 2.022), (0.259, 0.3453, 1.341), (0.2608, 0.3425, 1.348), (0.2539, 0.3381, 1.348), (-0.2492, -0.8743, 1.057), (-0.2497, -0.8765, 1.062), (-0.2438, -0.878, 1.062), (0.6733, 0.5126, 1.216), (0.6742, 0.5135, 1.224), (0.161, 0.2669, 1.734), (0.1577, 0.2664, 1.74), (0.1567, 0.2727, 1.74), (-0.9434, -0.7192, 1.468), (-0.9414, -0.7189, 1.472), (-0.9406, -0.7239, 1.472), (0.6169, -0.319, 1.372), (0.617, -0.3166, 1.376), (0.6209, -0.314, 1.375), (-0.6893, -0.4476, 1.52), (-0.6862, -0.4501, 1.525), (-0.69, -0.4548, 1.525), (0.4084, -0.1012, 1.247), (0.4095, -0.09239, 1.265), (0.4301, -0.08858, 1.262), (0.6207, -0.3164, 1.37), (0.4495, -0.006301, 1.218), (0.4205, 0.0357, 1.222), (0.4287, -0.09726, 1.244), (0.4204, 0.01072, 1.197), (-0.513, -0.6445, 1.264), (-0.4978, -0.6705, 1.29), (-0.9426, -0.7242, 1.468), (-0.1985, -0.5828, 1.198), (-0.2163, -0.5333, 1.189), (-0.21, -0.5308, 1.23), (-0.4293, -0.6243, 1.232), (-0.4266, -0.6231, 1.263), (-0.4154, -0.6526, 1.263), (-0.2466, 0.2259, 1.466), (-0.2588, 0.191, 1.493), (0.16, 0.2732, 1.734), (0.5097, 0.2609, 1.259), (0.5089, 0.2572, 1.287), (0.4829, 0.269, 1.289), (0.6698, 0.5207, 1.22), (0.468, 0.08285, 1.192), (0.4654, 0.07237, 1.223), (0.4339, 0.08018, 1.223), (0.4833, 0.2713, 1.261), (-0.138, -0.5376, 1.173), (-0.1928, -0.5866, 1.157), (-0.1653, -0.6161, 1.194), (-0.2432, -0.8758, 1.057), (0.024, -0.03833, 1.125), (0.02547, -0.03371, 1.174), (-0.169, -0.4884, 1.175), (-0.1679, -0.485, 1.219), (-0.1252, -0.4978, 1.219), (-0.3668, 0.1475, 1.499), (-0.3736, 0.1779, 1.476), (-0.6848, -0.04284, 1.787), (-0.3124, 0.2499, 1.496), (-0.2805, 0.2184, 1.502), (-0.3159, 0.506, 2.02), (-0.3268, 0.2097, 1.5), (-0.04574, 0.02794, 1.16), (-0.02344, 0.0706, 1.161), (0.003072, 0.05599, 1.199), (-0.0156, 0.01042, 1.194), (-0.3039, 0.1768, 1.409), (-0.2862, 0.2088, 1.409), (-0.2623, 0.1903, 1.446), (-0.2837, 0.1657, 1.437), (0.401, 0.092, 1.205), (0.4246, 0.1068, 1.205), (0.4309, 0.0969, 1.232), (0.2522, 0.3408, 1.341), (0.0564, -0.005765, 1.113), (0.07019, 0.04834, 1.175), (0.07352, 0.0008578, 1.175), (0.3809, 0.02783, 1.17), (0.3766, 0.02753, 1.206), (0.3741, 0.06328, 1.206), (0.4115, 0.0652, 1.175), (0.4139, 0.03073, 1.175), (0.4073, 0.06492, 1.209), (-0.01868, -0.012, 1.117), (-0.01166, 0.05376, 1.097), (0.05923, 0.04934, 1.124), (-0.4566, -0.6806, 1.242), (-0.4615, -0.6704, 1.24), (-0.4844, -0.6701, 1.258), (-0.4562, -0.6799, 1.265), (-0.4988, -0.7242, 1.256), (-0.4886, -0.6396, 1.293), (-0.4767, -0.6087, 1.274), (-0.4625, -0.6204, 1.296), (-0.6931, -0.4523, 1.52), (-0.2163, -0.5333, 1.189), (-0.21, -0.5308, 1.23), (-0.1944, -0.5698, 1.23), (0.4654, 0.07237, 1.223), (0.468, 0.08285, 1.192), (0.4365, 0.1373, 1.215), (-0.2837, 0.1657, 1.437), (-0.2862, 0.2088, 1.409), (-0.3039, 0.1768, 1.409), (0.4139, 0.03073, 1.175), (0.4115, 0.0652, 1.175), (-0.4562, -0.6799, 1.265), (-0.4755, -0.6682, 1.242), (-0.4566, -0.6806, 1.242), (-0.4804, -0.6421, 1.296), (-0.4625, -0.6204, 1.296), (-0.4767, -0.6087, 1.274), (0.05157, -0.05568, 0.1773), (-0.04435, 0.02653, 0.1783), (0.04564, 0.03179, 0.1682), (-0.04007, -0.06479, 0.1444)], [], [(60, 55, 38), (62, 61, 39), (37, 56, 39), (78, 50, 88), (66, 67, 43), (30, 33, 89), (35, 114, 97), (71, 93, 92), (50, 78, 79), (28, 22, 29, 32), (72, 83, 71), (83, 93, 71), (34, 119, 100), (100, 118, 101), (97, 116, 94), (94, 115, 96), (82, 58, 91), (71, 92, 70), (88, 90, 78), (56, 62, 39), (43, 110, 75), (75, 111, 74), (74, 109, 76), (56, 54, 62), (50, 106, 51), (51, 52, 80), (55, 103, 38), (38, 104, 39), (39, 105, 37), (79, 107, 50), (89, 113, 88), (73, 70, 91), (69, 66, 64), (101, 117, 99), (32, 33, 30), (32, 30, 28), (108, 52, 48, 53), (84, 86, 87, 83), (58, 54, 60, 91), (93, 113, 112, 85, 82), (69, 67, 4), (5, 68, 69), (59, 84, 83, 72, 73), (84, 82, 85, 86), (93, 83, 87, 90, 113), (91, 92, 121, 123), (59, 73, 61, 62), (98, 116, 114), (27, 21, 22, 28), (35, 96, 114), (27, 26, 20, 21), (26, 32, 29, 20), (23, 102, 25, 24), (20, 29, 22, 21), (36, 19, 18, 17), (14, 45, 16, 15), (9, 57, 11, 10), (49, 13, 12), (6, 81, 8, 7), (68, 5, 4, 3), (79, 80, 52, 108), (34, 99, 119), (100, 119, 118), (97, 114, 116), (94, 116, 115), (55, 60, 54), (88, 113, 90), (43, 76, 110), (75, 110, 111), (74, 111, 109), (50, 107, 106), (51, 106, 52), (74, 64, 66, 75), (55, 37, 103), (38, 103, 104), (39, 104, 105), (82, 84, 59, 58), (77, 44, 63), (70, 92, 91), (66, 43, 75), (100, 40, 95, 34), (38, 39, 61, 60), (89, 88, 50, 30), (63, 44, 67, 69), (79, 108, 107), (31, 30, 51, 80), (97, 42, 99, 35), (74, 77, 63, 64), (89, 112, 113), (30, 50, 51), (26, 27, 31, 33), (100, 101, 41, 40), (42, 97, 94, 95), (101, 99, 42, 41), (65, 2, 1, 0), (101, 118, 117), (77, 74, 76, 44), (96, 34, 95, 94), (30, 31, 27, 28), (34, 96, 36, 17), (26, 33, 32), (99, 34, 17, 18), (35, 99, 18, 19), (96, 35, 19, 36), (103, 37, 95, 40), (104, 103, 40, 41), (105, 104, 41, 42), (105, 42, 95, 37), (76, 43, 45, 14), (76, 14, 15, 44), (44, 15, 16, 67), (67, 16, 45, 43), (53, 49, 12, 46), (47, 46, 12, 13), (48, 47, 13, 49), (106, 107, 46, 47), (49, 53, 48), (106, 47, 48, 52), (54, 57, 9, 55), (55, 9, 10, 37), (37, 10, 11, 56), (56, 11, 57, 54), (91, 60, 61, 73), (59, 62, 54, 58), (64, 63, 65, 0), (64, 0, 1, 69), (69, 1, 2, 63), (66, 3, 4, 67), (2, 65, 63), (68, 3, 66), (71, 70, 111, 110), (69, 68, 66), (4, 5, 69), (71, 110, 76, 72), (72, 76, 109, 73), (70, 73, 109, 111), (78, 81, 6, 79), (79, 6, 7, 80), (31, 80, 7, 8), (78, 31, 8, 81), (108, 53, 46, 107), (119, 99, 102, 23), (98, 115, 116), (98, 96, 115), (98, 114, 96), (118, 119, 23, 24), (118, 24, 25, 117), (117, 25, 102, 99), (31, 78, 90, 87, 86), (33, 31, 86, 85, 112, 89), (120, 122, 93, 82), (122, 121, 92, 93), (123, 120, 82, 91), (121, 120, 123), (121, 122, 120)])
me_cube_001.materials.append(mat_wood_01_001)
me_cube_001.use_remesh_preserve_volume = False
me_cube_001.use_remesh_preserve_attributes = False
me_cube_001.use_mirror_vertex_groups = False
me_cube_001.update()
me_cube_002 = bpy.data.meshes.new('Cube.002')
me_cube_002.from_pydata([(0.05065, -0.0652, -0.001094), (-0.05065, 0.02128, 0.001094), (-0.04324, -0.07262, 0.0002162), (0.04324, 0.0287, -0.0002162), (0.05157, -0.05568, 0.1773), (-0.04435, 0.02653, 0.1783), (0.04564, 0.03179, 0.1682), (-0.04007, -0.06479, 0.1444)], [], [(3, 1, 5, 6), (3, 0, 2, 1), (0, 4, 7, 2), (3, 6, 4, 0), (7, 5, 1, 2), (5, 7, 4), (5, 4, 6)])
me_cube_002.materials.append(mat_wood_01_001)
me_cube_002.use_remesh_preserve_volume = False
me_cube_002.use_remesh_preserve_attributes = False
me_cube_002.use_mirror_vertex_groups = False
me_cube_002.update()

# ---- objects
ob_branch = bpy.data.objects.new('branch', me_cube)
ob_leafs = bpy.data.objects.new('leafs', me_icosphere)
ob_branch_up = bpy.data.objects.new('branch_up', me_cube_001)
ob_trunk = bpy.data.objects.new('trunk', me_cube_002)

# ---- transforms, parenting, visibility, modifiers, constraints
ob_branch.location = (0.0, 0.0, 0.0)
ob_branch.lock_rotations_4d = False
ob_branch.empty_display_type = 'ARROWS'
ob_branch.lineart.crease_threshold = 0.0
ob_leafs.location = (-0.6368, -0.7451, 1.517)
ob_leafs.scale = (0.2034, 0.2034, 0.2034)
ob_leafs.lineart.crease_threshold = 0.0
ob_branch_up.parent = ob_branch
ob_branch_up.location = (0.0, 0.0, 0.0)
ob_branch_up.lock_rotations_4d = False
ob_branch_up.empty_display_type = 'ARROWS'
ob_branch_up.lineart.crease_threshold = 0.0
ob_trunk.parent = ob_branch
ob_trunk.location = (0.0, 0.0, 0.0)
ob_trunk.lock_rotations_4d = False
ob_trunk.empty_display_type = 'ARROWS'
ob_trunk.lineart.crease_threshold = 0.0

# ---- collection membership
col_collection.objects.link(ob_branch)
col_collection.objects.link(ob_leafs)
col_collection.objects.link(ob_branch_up)
col_collection.objects.link(ob_trunk)

# ---- scene / render settings (as saved in the file)
scene.frame_start = 1; scene.frame_end = 250; scene.frame_set(1)
scene.render.engine = 'BLENDER_EEVEE_NEXT'
scene.cycles.use_denoising = False
scene.cycles.samples = 128
scene.cycles.sampling_pattern = 'TABULATED_SOBOL'
scene.cycles.use_adaptive_sampling = False
scene.cycles.use_light_tree = False
scene.view_settings.view_transform = 'Filmic'
bpy.context.view_layer.update()

# ---- added for rendering (the .blend has no active camera and no usable light): camera, sun
cam_auto = bpy.data.cameras.new('AutoCamera')
cam_auto.lens = 50.0
cam_auto.sensor_width = 36.0
cam_auto.clip_end = 1000.0
ob_auto_camera = bpy.data.objects.new('AutoCamera', cam_auto)
scene.collection.objects.link(ob_auto_camera)
ob_auto_camera.location = (2.87551, -3.7365, 3.42503)
ob_auto_camera.rotation_euler = (1.09748, -7.21219e-08, 0.694738)
scene.camera = ob_auto_camera
light_auto_sun = bpy.data.lights.new('AutoSun', 'SUN')
light_auto_sun.energy = 3.0
light_auto_sun.angle = 0.0523599
ob_auto_sun = bpy.data.objects.new('AutoSun', light_auto_sun)
scene.collection.objects.link(ob_auto_sun)
ob_auto_sun.rotation_euler = (0.872665, 0.174533, 0.523599)
bpy.context.view_layer.update()
